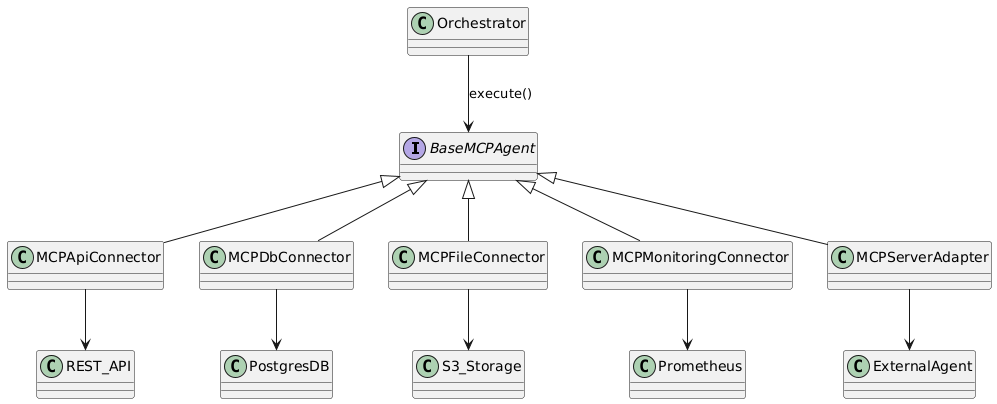

The diagram above was rendered by PlantUML. Its source (embedded in the PNG):
@startuml
interface BaseMCPAgent

BaseMCPAgent <|-- MCPApiConnector
BaseMCPAgent <|-- MCPDbConnector
BaseMCPAgent <|-- MCPFileConnector
BaseMCPAgent <|-- MCPMonitoringConnector
BaseMCPAgent <|-- MCPServerAdapter

Orchestrator --> BaseMCPAgent : execute()
MCPApiConnector --> REST_API
MCPDbConnector --> PostgresDB
MCPFileConnector --> S3_Storage
MCPMonitoringConnector --> Prometheus
MCPServerAdapter --> ExternalAgent
@enduml